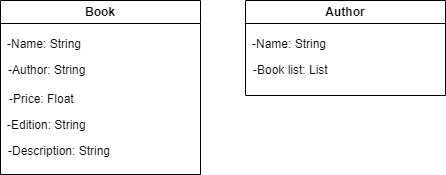

The diagram above was exported from draw.io. Its source (the exported page's mxGraphModel, read from the mxfile embedded in the PNG):
<mxGraphModel dx="1180" dy="742" grid="0" gridSize="10" guides="1" tooltips="1" connect="1" arrows="1" fold="1" page="1" pageScale="1" pageWidth="2336" pageHeight="1654" background="#ffffff" math="0" shadow="0">
  <root>
    <mxCell id="0" />
    <mxCell id="1" parent="0" />
    <mxCell id="EjADOPDMymoFyi7ddMjj-3" value="Book" style="swimlane;whiteSpace=wrap;html=1;" vertex="1" parent="1">
      <mxGeometry x="128" y="116" width="200" height="174" as="geometry" />
    </mxCell>
    <mxCell id="EjADOPDMymoFyi7ddMjj-4" value="-Name: String" style="text;html=1;align=left;verticalAlign=middle;resizable=0;points=[];autosize=1;strokeColor=none;fillColor=none;" vertex="1" parent="EjADOPDMymoFyi7ddMjj-3">
      <mxGeometry x="4.5" y="31" width="92" height="26" as="geometry" />
    </mxCell>
    <mxCell id="EjADOPDMymoFyi7ddMjj-5" value="-Author: String" style="text;html=1;align=left;verticalAlign=middle;resizable=0;points=[];autosize=1;strokeColor=none;fillColor=none;" vertex="1" parent="EjADOPDMymoFyi7ddMjj-3">
      <mxGeometry x="6" y="57" width="95" height="26" as="geometry" />
    </mxCell>
    <mxCell id="EjADOPDMymoFyi7ddMjj-6" value="-Price: Float" style="text;html=1;align=left;verticalAlign=middle;resizable=0;points=[];autosize=1;strokeColor=none;fillColor=none;" vertex="1" parent="EjADOPDMymoFyi7ddMjj-3">
      <mxGeometry x="7" y="86" width="83" height="26" as="geometry" />
    </mxCell>
    <mxCell id="EjADOPDMymoFyi7ddMjj-7" value="-Edition: String" style="text;html=1;align=left;verticalAlign=middle;resizable=0;points=[];autosize=1;strokeColor=none;fillColor=none;" vertex="1" parent="EjADOPDMymoFyi7ddMjj-3">
      <mxGeometry x="4.5" y="112" width="97" height="26" as="geometry" />
    </mxCell>
    <mxCell id="EjADOPDMymoFyi7ddMjj-8" value="-Description: String" style="text;html=1;align=left;verticalAlign=middle;resizable=0;points=[];autosize=1;strokeColor=none;fillColor=none;" vertex="1" parent="EjADOPDMymoFyi7ddMjj-3">
      <mxGeometry x="6" y="138" width="120" height="26" as="geometry" />
    </mxCell>
    <mxCell id="EjADOPDMymoFyi7ddMjj-9" value="Author" style="swimlane;whiteSpace=wrap;html=1;" vertex="1" parent="1">
      <mxGeometry x="373" y="116" width="200" height="95" as="geometry" />
    </mxCell>
    <mxCell id="EjADOPDMymoFyi7ddMjj-10" value="-Name: String" style="text;html=1;align=left;verticalAlign=middle;resizable=0;points=[];autosize=1;strokeColor=none;fillColor=none;" vertex="1" parent="EjADOPDMymoFyi7ddMjj-9">
      <mxGeometry x="4.5" y="31" width="92" height="26" as="geometry" />
    </mxCell>
    <mxCell id="EjADOPDMymoFyi7ddMjj-11" value="-Book list: List" style="text;html=1;align=left;verticalAlign=middle;resizable=0;points=[];autosize=1;strokeColor=none;fillColor=none;" vertex="1" parent="EjADOPDMymoFyi7ddMjj-9">
      <mxGeometry x="6" y="57" width="93" height="26" as="geometry" />
    </mxCell>
  </root>
</mxGraphModel>